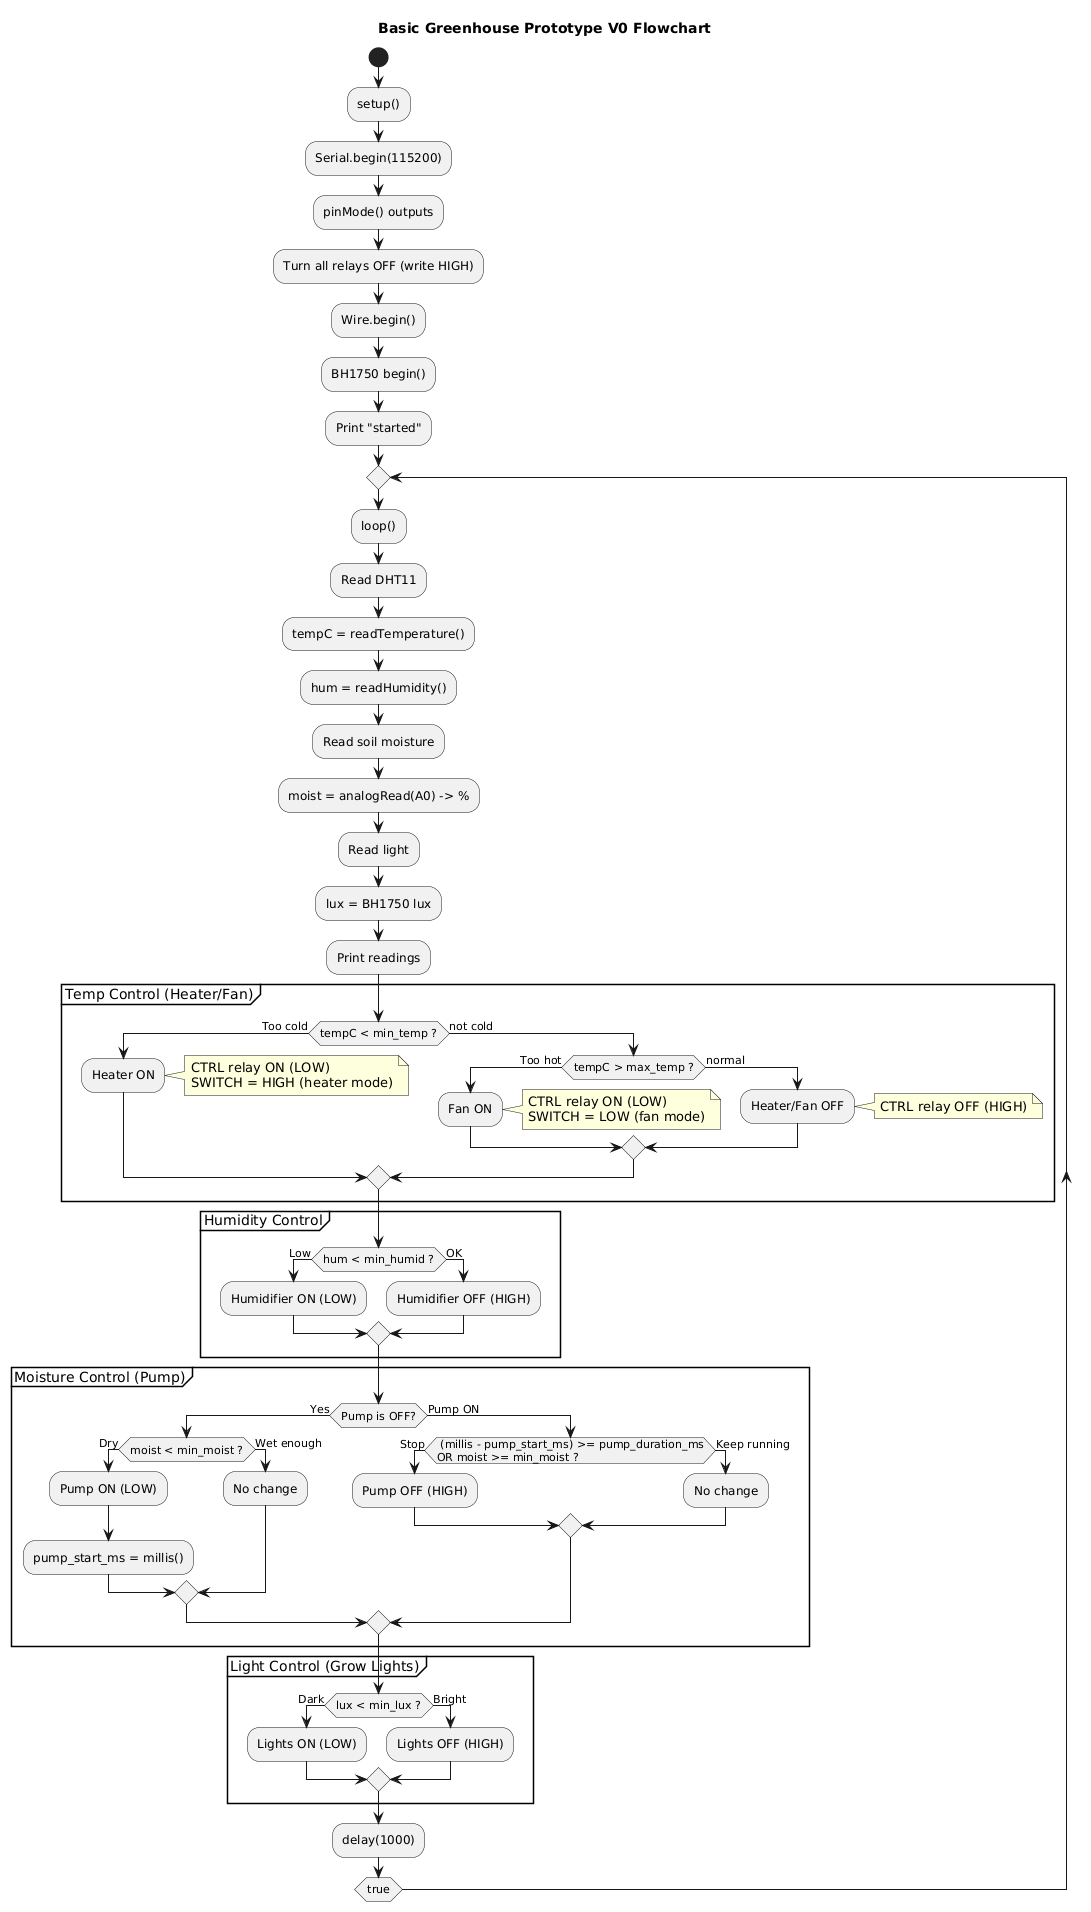

The diagram above was rendered by PlantUML. Its source (embedded in the PNG):
@startuml
title Basic Greenhouse Prototype V0 Flowchart

start

:setup();
:Serial.begin(115200);
:pinMode() outputs;
:Turn all relays OFF (write HIGH);
:Wire.begin();
:BH1750 begin();
:Print "started";

repeat
  :loop();

  :Read DHT11;
  :tempC = readTemperature();
  :hum = readHumidity();

  :Read soil moisture;
  :moist = analogRead(A0) -> %;

  :Read light;
  :lux = BH1750 lux;

  :Print readings;

  partition "Temp Control (Heater/Fan)" {
    if (tempC < min_temp ?) then (Too cold)
      :Heater ON;
      note right
        CTRL relay ON (LOW)
        SWITCH = HIGH (heater mode)
      end note
    else (not cold)
      if (tempC > max_temp ?) then (Too hot)
        :Fan ON;
        note right
          CTRL relay ON (LOW)
          SWITCH = LOW (fan mode)
        end note
      else (normal)
        :Heater/Fan OFF;
        note right
          CTRL relay OFF (HIGH)
        end note
      endif
    endif
  }

  partition "Humidity Control" {
    if (hum < min_humid ?) then (Low)
      :Humidifier ON (LOW);
    else (OK)
      :Humidifier OFF (HIGH);
    endif
  }

  partition "Moisture Control (Pump)" {
    if (Pump is OFF?) then (Yes)
      if (moist < min_moist ?) then (Dry)
        :Pump ON (LOW);
        :pump_start_ms = millis();
      else (Wet enough)
        :No change;
      endif
    else (Pump ON)
      if ( (millis - pump_start_ms) >= pump_duration_ms\nOR moist >= min_moist ?) then (Stop)
        :Pump OFF (HIGH);
      else (Keep running)
        :No change;
      endif
    endif
  }

  partition "Light Control (Grow Lights)" {
    if (lux < min_lux ?) then (Dark)
      :Lights ON (LOW);
    else (Bright)
      :Lights OFF (HIGH);
    endif
  }

  :delay(1000);

repeat while (true)
@enduml